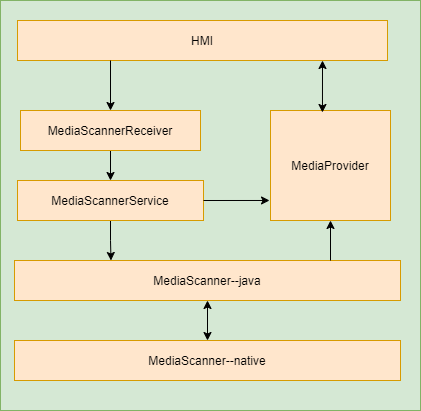

The diagram above was exported from draw.io. Its source (the exported page's mxGraphModel, read from the mxfile embedded in the PNG):
<mxGraphModel dx="1422" dy="762" grid="1" gridSize="10" guides="1" tooltips="1" connect="1" arrows="1" fold="1" page="1" pageScale="1" pageWidth="827" pageHeight="1169" math="0" shadow="0">
  <root>
    <mxCell id="0" />
    <mxCell id="1" parent="0" />
    <mxCell id="Xu3435oFkYDYItwVWiKi-1" value="" style="rounded=0;whiteSpace=wrap;html=1;fillColor=#d5e8d4;strokeColor=#82b366;" vertex="1" parent="1">
      <mxGeometry x="280" y="110" width="420" height="410" as="geometry" />
    </mxCell>
    <mxCell id="Xu3435oFkYDYItwVWiKi-12" style="edgeStyle=orthogonalEdgeStyle;rounded=0;orthogonalLoop=1;jettySize=auto;html=1;entryX=0.5;entryY=0;entryDx=0;entryDy=0;" edge="1" parent="1" source="Xu3435oFkYDYItwVWiKi-2" target="Xu3435oFkYDYItwVWiKi-3">
      <mxGeometry relative="1" as="geometry" />
    </mxCell>
    <mxCell id="Xu3435oFkYDYItwVWiKi-2" value="MediaScannerReceiver" style="rounded=0;whiteSpace=wrap;html=1;fillColor=#ffe6cc;strokeColor=#d79b00;" vertex="1" parent="1">
      <mxGeometry x="300" y="220" width="180" height="40" as="geometry" />
    </mxCell>
    <mxCell id="Xu3435oFkYDYItwVWiKi-11" style="edgeStyle=orthogonalEdgeStyle;rounded=0;orthogonalLoop=1;jettySize=auto;html=1;entryX=0.25;entryY=0;entryDx=0;entryDy=0;" edge="1" parent="1" source="Xu3435oFkYDYItwVWiKi-3" target="Xu3435oFkYDYItwVWiKi-4">
      <mxGeometry relative="1" as="geometry" />
    </mxCell>
    <mxCell id="Xu3435oFkYDYItwVWiKi-3" value="MediaScannerService" style="rounded=0;whiteSpace=wrap;html=1;fillColor=#ffe6cc;strokeColor=#d79b00;" vertex="1" parent="1">
      <mxGeometry x="297" y="290" width="186" height="40" as="geometry" />
    </mxCell>
    <mxCell id="Xu3435oFkYDYItwVWiKi-4" value="MediaScanner--java" style="rounded=0;whiteSpace=wrap;html=1;fillColor=#ffe6cc;strokeColor=#d79b00;" vertex="1" parent="1">
      <mxGeometry x="294" y="370" width="386" height="40" as="geometry" />
    </mxCell>
    <mxCell id="Xu3435oFkYDYItwVWiKi-5" value="MediaScanner--native" style="rounded=0;whiteSpace=wrap;html=1;fillColor=#ffe6cc;strokeColor=#d79b00;" vertex="1" parent="1">
      <mxGeometry x="294" y="450" width="386" height="40" as="geometry" />
    </mxCell>
    <mxCell id="Xu3435oFkYDYItwVWiKi-6" value="MediaProvider" style="rounded=0;whiteSpace=wrap;html=1;fillColor=#ffe6cc;strokeColor=#d79b00;" vertex="1" parent="1">
      <mxGeometry x="550" y="220" width="120" height="110" as="geometry" />
    </mxCell>
    <mxCell id="Xu3435oFkYDYItwVWiKi-13" value="HMI" style="rounded=0;whiteSpace=wrap;html=1;fillColor=#ffe6cc;strokeColor=#d79b00;" vertex="1" parent="1">
      <mxGeometry x="297" y="130" width="370" height="40" as="geometry" />
    </mxCell>
    <mxCell id="Xu3435oFkYDYItwVWiKi-14" value="" style="endArrow=classic;html=1;rounded=0;entryX=0.5;entryY=0;entryDx=0;entryDy=0;" edge="1" parent="1" target="Xu3435oFkYDYItwVWiKi-2">
      <mxGeometry width="50" height="50" relative="1" as="geometry">
        <mxPoint x="390" y="170" as="sourcePoint" />
        <mxPoint x="190" y="160" as="targetPoint" />
      </mxGeometry>
    </mxCell>
    <mxCell id="Xu3435oFkYDYItwVWiKi-15" value="" style="endArrow=classic;startArrow=classic;html=1;rounded=0;exitX=0.433;exitY=0.018;exitDx=0;exitDy=0;exitPerimeter=0;" edge="1" parent="1" source="Xu3435oFkYDYItwVWiKi-6">
      <mxGeometry width="50" height="50" relative="1" as="geometry">
        <mxPoint x="170" y="290" as="sourcePoint" />
        <mxPoint x="602" y="170" as="targetPoint" />
      </mxGeometry>
    </mxCell>
    <mxCell id="Xu3435oFkYDYItwVWiKi-16" value="" style="endArrow=classic;startArrow=classic;html=1;rounded=0;exitX=0.5;exitY=0;exitDx=0;exitDy=0;entryX=0.5;entryY=1;entryDx=0;entryDy=0;" edge="1" parent="1" source="Xu3435oFkYDYItwVWiKi-5" target="Xu3435oFkYDYItwVWiKi-4">
      <mxGeometry width="50" height="50" relative="1" as="geometry">
        <mxPoint x="611.96" y="231.98000000000002" as="sourcePoint" />
        <mxPoint x="612" y="180" as="targetPoint" />
      </mxGeometry>
    </mxCell>
    <mxCell id="Xu3435oFkYDYItwVWiKi-17" value="" style="endArrow=classic;html=1;rounded=0;entryX=0.5;entryY=1;entryDx=0;entryDy=0;" edge="1" parent="1" target="Xu3435oFkYDYItwVWiKi-6">
      <mxGeometry width="50" height="50" relative="1" as="geometry">
        <mxPoint x="610" y="370" as="sourcePoint" />
        <mxPoint x="440" y="340" as="targetPoint" />
      </mxGeometry>
    </mxCell>
    <mxCell id="Xu3435oFkYDYItwVWiKi-18" value="" style="endArrow=classic;html=1;rounded=0;entryX=-0.008;entryY=0.818;entryDx=0;entryDy=0;entryPerimeter=0;exitX=1;exitY=0.5;exitDx=0;exitDy=0;" edge="1" parent="1" source="Xu3435oFkYDYItwVWiKi-3" target="Xu3435oFkYDYItwVWiKi-6">
      <mxGeometry width="50" height="50" relative="1" as="geometry">
        <mxPoint x="110" y="320" as="sourcePoint" />
        <mxPoint x="160" y="270" as="targetPoint" />
      </mxGeometry>
    </mxCell>
  </root>
</mxGraphModel>